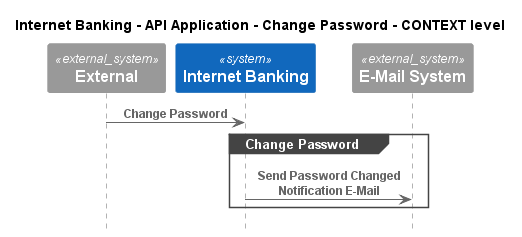

The diagram above was rendered by PlantUML. Its source (embedded in the PNG):
@startuml
!pragma layout smetana
!include ..\..\..\..\..\..\.c4s\C4_Sequence.puml

title Internet Banking - API Application - Change Password - CONTEXT level

System_Ext(C4InterFlow.SoftwareSystems.ExternalSystem, "External", "")
System(BigBankPlc.SoftwareSystems.InternetBanking, "Internet Banking", "")
System_Ext(BigBankPlc.SoftwareSystems.EMailSystem, "E-Mail System", "")

Rel(C4InterFlow.SoftwareSystems.ExternalSystem, BigBankPlc.SoftwareSystems.InternetBanking, "Change Password")
group Change Password
Rel(BigBankPlc.SoftwareSystems.InternetBanking, BigBankPlc.SoftwareSystems.EMailSystem, "Send Password Changed Notification E-Mail")
end


@enduml